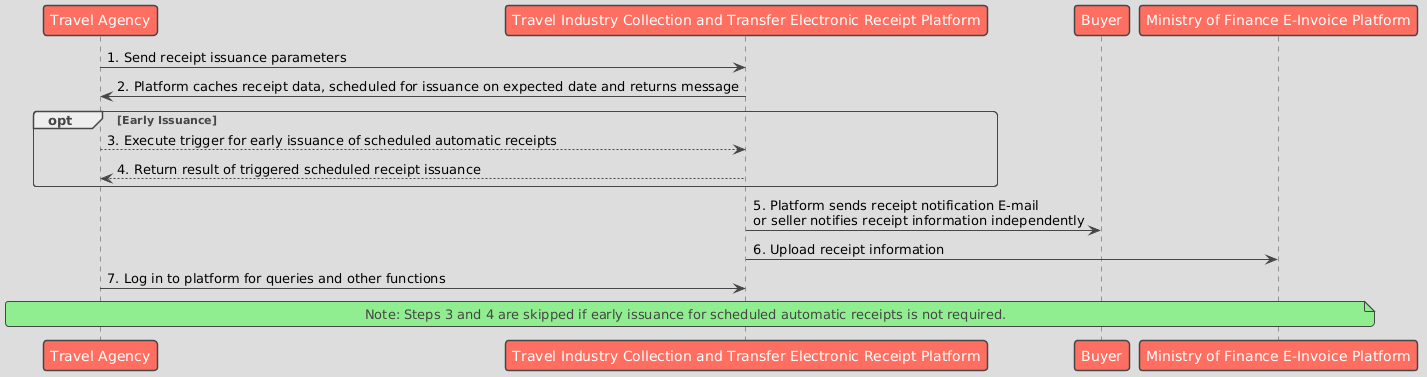

The diagram above was rendered by PlantUML. Its source (embedded in the PNG):
@startuml
!theme toy

participant "Travel Agency" as Business
participant "Travel Industry Collection and Transfer Electronic Receipt Platform" as Platform
participant "Buyer" as Buyer
participant "Ministry of Finance E-Invoice Platform" as GovPlatform

Business -> Platform : 1. Send receipt issuance parameters
Platform -> Business : 2. Platform caches receipt data, scheduled for issuance on expected date and returns message

opt Early Issuance
    Business --> Platform : 3. Execute trigger for early issuance of scheduled automatic receipts
    Platform --> Business : 4. Return result of triggered scheduled receipt issuance
end

Platform -> Buyer : 5. Platform sends receipt notification E-mail\nor seller notifies receipt information independently
Platform -> GovPlatform : 6. Upload receipt information
Business -> Platform : 7. Log in to platform for queries and other functions

note across: Note: Steps 3 and 4 are skipped if early issuance for scheduled automatic receipts is not required.
@enduml